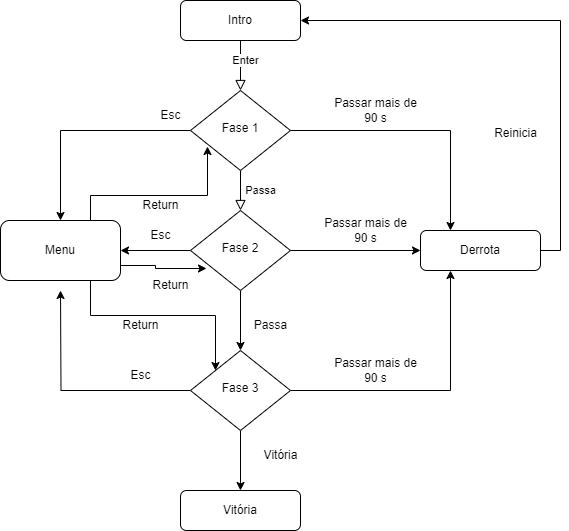

The diagram above was exported from draw.io. Its source (the exported page's mxGraphModel, read from the mxfile embedded in the PNG):
<mxGraphModel dx="2261" dy="744" grid="1" gridSize="10" guides="1" tooltips="1" connect="1" arrows="1" fold="1" page="1" pageScale="1" pageWidth="827" pageHeight="1169" math="0" shadow="0">
  <root>
    <mxCell id="WIyWlLk6GJQsqaUBKTNV-0" />
    <mxCell id="WIyWlLk6GJQsqaUBKTNV-1" parent="WIyWlLk6GJQsqaUBKTNV-0" />
    <mxCell id="WIyWlLk6GJQsqaUBKTNV-2" value="" style="rounded=0;html=1;jettySize=auto;orthogonalLoop=1;fontSize=11;endArrow=block;endFill=0;endSize=8;strokeWidth=1;shadow=0;labelBackgroundColor=none;edgeStyle=orthogonalEdgeStyle;" parent="WIyWlLk6GJQsqaUBKTNV-1" source="WIyWlLk6GJQsqaUBKTNV-3" target="WIyWlLk6GJQsqaUBKTNV-6" edge="1">
      <mxGeometry relative="1" as="geometry" />
    </mxCell>
    <mxCell id="_hs31bsb2_zzvU2h1T72-13" value="Enter" style="edgeLabel;html=1;align=center;verticalAlign=middle;resizable=0;points=[];" vertex="1" connectable="0" parent="WIyWlLk6GJQsqaUBKTNV-2">
      <mxGeometry x="-0.24" y="4" relative="1" as="geometry">
        <mxPoint as="offset" />
      </mxGeometry>
    </mxCell>
    <mxCell id="WIyWlLk6GJQsqaUBKTNV-3" value="Intro" style="rounded=1;whiteSpace=wrap;html=1;fontSize=12;glass=0;strokeWidth=1;shadow=0;" parent="WIyWlLk6GJQsqaUBKTNV-1" vertex="1">
      <mxGeometry x="160" y="80" width="120" height="40" as="geometry" />
    </mxCell>
    <mxCell id="WIyWlLk6GJQsqaUBKTNV-4" value="Passa" style="rounded=0;html=1;jettySize=auto;orthogonalLoop=1;fontSize=11;endArrow=block;endFill=0;endSize=8;strokeWidth=1;shadow=0;labelBackgroundColor=none;edgeStyle=orthogonalEdgeStyle;" parent="WIyWlLk6GJQsqaUBKTNV-1" source="WIyWlLk6GJQsqaUBKTNV-6" target="WIyWlLk6GJQsqaUBKTNV-10" edge="1">
      <mxGeometry y="20" relative="1" as="geometry">
        <mxPoint as="offset" />
      </mxGeometry>
    </mxCell>
    <mxCell id="_hs31bsb2_zzvU2h1T72-4" style="edgeStyle=orthogonalEdgeStyle;rounded=0;orthogonalLoop=1;jettySize=auto;html=1;exitX=1;exitY=0.5;exitDx=0;exitDy=0;entryX=0.25;entryY=0;entryDx=0;entryDy=0;" edge="1" parent="WIyWlLk6GJQsqaUBKTNV-1" source="WIyWlLk6GJQsqaUBKTNV-6" target="WIyWlLk6GJQsqaUBKTNV-12">
      <mxGeometry relative="1" as="geometry" />
    </mxCell>
    <mxCell id="_hs31bsb2_zzvU2h1T72-21" style="edgeStyle=orthogonalEdgeStyle;rounded=0;orthogonalLoop=1;jettySize=auto;html=1;exitX=0;exitY=0.5;exitDx=0;exitDy=0;entryX=0.5;entryY=0;entryDx=0;entryDy=0;" edge="1" parent="WIyWlLk6GJQsqaUBKTNV-1" source="WIyWlLk6GJQsqaUBKTNV-6" target="_hs31bsb2_zzvU2h1T72-17">
      <mxGeometry relative="1" as="geometry" />
    </mxCell>
    <mxCell id="WIyWlLk6GJQsqaUBKTNV-6" value="Fase 1" style="rhombus;whiteSpace=wrap;html=1;shadow=0;fontFamily=Helvetica;fontSize=12;align=center;strokeWidth=1;spacing=6;spacingTop=-4;" parent="WIyWlLk6GJQsqaUBKTNV-1" vertex="1">
      <mxGeometry x="170" y="170" width="100" height="80" as="geometry" />
    </mxCell>
    <mxCell id="_hs31bsb2_zzvU2h1T72-2" style="edgeStyle=orthogonalEdgeStyle;rounded=0;orthogonalLoop=1;jettySize=auto;html=1;exitX=0.5;exitY=1;exitDx=0;exitDy=0;entryX=0.5;entryY=0;entryDx=0;entryDy=0;" edge="1" parent="WIyWlLk6GJQsqaUBKTNV-1" source="WIyWlLk6GJQsqaUBKTNV-10" target="_hs31bsb2_zzvU2h1T72-0">
      <mxGeometry relative="1" as="geometry" />
    </mxCell>
    <mxCell id="_hs31bsb2_zzvU2h1T72-15" style="edgeStyle=orthogonalEdgeStyle;rounded=0;orthogonalLoop=1;jettySize=auto;html=1;exitX=1;exitY=0.5;exitDx=0;exitDy=0;entryX=0;entryY=0.5;entryDx=0;entryDy=0;" edge="1" parent="WIyWlLk6GJQsqaUBKTNV-1" source="WIyWlLk6GJQsqaUBKTNV-10" target="WIyWlLk6GJQsqaUBKTNV-12">
      <mxGeometry relative="1" as="geometry" />
    </mxCell>
    <mxCell id="_hs31bsb2_zzvU2h1T72-20" value="" style="edgeStyle=orthogonalEdgeStyle;rounded=0;orthogonalLoop=1;jettySize=auto;html=1;" edge="1" parent="WIyWlLk6GJQsqaUBKTNV-1" source="WIyWlLk6GJQsqaUBKTNV-10" target="_hs31bsb2_zzvU2h1T72-17">
      <mxGeometry relative="1" as="geometry" />
    </mxCell>
    <mxCell id="WIyWlLk6GJQsqaUBKTNV-10" value="Fase 2" style="rhombus;whiteSpace=wrap;html=1;shadow=0;fontFamily=Helvetica;fontSize=12;align=center;strokeWidth=1;spacing=6;spacingTop=-4;" parent="WIyWlLk6GJQsqaUBKTNV-1" vertex="1">
      <mxGeometry x="170" y="290" width="100" height="80" as="geometry" />
    </mxCell>
    <mxCell id="WIyWlLk6GJQsqaUBKTNV-11" value="Vitória" style="rounded=1;whiteSpace=wrap;html=1;fontSize=12;glass=0;strokeWidth=1;shadow=0;" parent="WIyWlLk6GJQsqaUBKTNV-1" vertex="1">
      <mxGeometry x="160" y="570" width="120" height="40" as="geometry" />
    </mxCell>
    <mxCell id="_hs31bsb2_zzvU2h1T72-7" style="edgeStyle=orthogonalEdgeStyle;rounded=0;orthogonalLoop=1;jettySize=auto;html=1;exitX=1;exitY=0.5;exitDx=0;exitDy=0;entryX=1;entryY=0.5;entryDx=0;entryDy=0;" edge="1" parent="WIyWlLk6GJQsqaUBKTNV-1" source="WIyWlLk6GJQsqaUBKTNV-12" target="WIyWlLk6GJQsqaUBKTNV-3">
      <mxGeometry relative="1" as="geometry" />
    </mxCell>
    <mxCell id="WIyWlLk6GJQsqaUBKTNV-12" value="Derrota" style="rounded=1;whiteSpace=wrap;html=1;fontSize=12;glass=0;strokeWidth=1;shadow=0;" parent="WIyWlLk6GJQsqaUBKTNV-1" vertex="1">
      <mxGeometry x="400" y="310" width="120" height="40" as="geometry" />
    </mxCell>
    <mxCell id="_hs31bsb2_zzvU2h1T72-3" style="edgeStyle=orthogonalEdgeStyle;rounded=0;orthogonalLoop=1;jettySize=auto;html=1;exitX=0.5;exitY=1;exitDx=0;exitDy=0;entryX=0.5;entryY=0;entryDx=0;entryDy=0;" edge="1" parent="WIyWlLk6GJQsqaUBKTNV-1" source="_hs31bsb2_zzvU2h1T72-0" target="WIyWlLk6GJQsqaUBKTNV-11">
      <mxGeometry relative="1" as="geometry" />
    </mxCell>
    <mxCell id="_hs31bsb2_zzvU2h1T72-5" style="edgeStyle=orthogonalEdgeStyle;rounded=0;orthogonalLoop=1;jettySize=auto;html=1;exitX=1;exitY=0.5;exitDx=0;exitDy=0;entryX=0.25;entryY=1;entryDx=0;entryDy=0;" edge="1" parent="WIyWlLk6GJQsqaUBKTNV-1" source="_hs31bsb2_zzvU2h1T72-0" target="WIyWlLk6GJQsqaUBKTNV-12">
      <mxGeometry relative="1" as="geometry" />
    </mxCell>
    <mxCell id="_hs31bsb2_zzvU2h1T72-22" style="edgeStyle=orthogonalEdgeStyle;rounded=0;orthogonalLoop=1;jettySize=auto;html=1;exitX=0;exitY=0.5;exitDx=0;exitDy=0;" edge="1" parent="WIyWlLk6GJQsqaUBKTNV-1" source="_hs31bsb2_zzvU2h1T72-0">
      <mxGeometry relative="1" as="geometry">
        <mxPoint x="40" y="370" as="targetPoint" />
      </mxGeometry>
    </mxCell>
    <mxCell id="_hs31bsb2_zzvU2h1T72-0" value="Fase 3" style="rhombus;whiteSpace=wrap;html=1;shadow=0;fontFamily=Helvetica;fontSize=12;align=center;strokeWidth=1;spacing=6;spacingTop=-4;" vertex="1" parent="WIyWlLk6GJQsqaUBKTNV-1">
      <mxGeometry x="170" y="430" width="100" height="80" as="geometry" />
    </mxCell>
    <mxCell id="_hs31bsb2_zzvU2h1T72-8" value="Passa" style="text;html=1;align=center;verticalAlign=middle;resizable=0;points=[];autosize=1;strokeColor=none;fillColor=none;" vertex="1" parent="WIyWlLk6GJQsqaUBKTNV-1">
      <mxGeometry x="220" y="390" width="60" height="30" as="geometry" />
    </mxCell>
    <mxCell id="_hs31bsb2_zzvU2h1T72-9" value="Vitória" style="text;html=1;align=center;verticalAlign=middle;resizable=0;points=[];autosize=1;strokeColor=none;fillColor=none;" vertex="1" parent="WIyWlLk6GJQsqaUBKTNV-1">
      <mxGeometry x="230" y="520" width="60" height="30" as="geometry" />
    </mxCell>
    <mxCell id="_hs31bsb2_zzvU2h1T72-11" value="&lt;div&gt;Passar mais de&lt;/div&gt;&lt;div&gt;90 s&lt;/div&gt;" style="text;html=1;align=center;verticalAlign=middle;resizable=0;points=[];autosize=1;strokeColor=none;fillColor=none;" vertex="1" parent="WIyWlLk6GJQsqaUBKTNV-1">
      <mxGeometry x="300" y="170" width="110" height="40" as="geometry" />
    </mxCell>
    <mxCell id="_hs31bsb2_zzvU2h1T72-12" value="Reinicia" style="text;html=1;align=center;verticalAlign=middle;resizable=0;points=[];autosize=1;strokeColor=none;fillColor=none;" vertex="1" parent="WIyWlLk6GJQsqaUBKTNV-1">
      <mxGeometry x="460" y="198" width="70" height="30" as="geometry" />
    </mxCell>
    <mxCell id="_hs31bsb2_zzvU2h1T72-14" value="&lt;div&gt;Passar mais de&lt;/div&gt;&lt;div&gt;90 s&lt;/div&gt;" style="text;html=1;align=center;verticalAlign=middle;resizable=0;points=[];autosize=1;strokeColor=none;fillColor=none;" vertex="1" parent="WIyWlLk6GJQsqaUBKTNV-1">
      <mxGeometry x="290" y="290" width="110" height="40" as="geometry" />
    </mxCell>
    <mxCell id="_hs31bsb2_zzvU2h1T72-16" value="&lt;div&gt;Passar mais de&lt;/div&gt;&lt;div&gt;90 s&lt;/div&gt;" style="text;html=1;align=center;verticalAlign=middle;resizable=0;points=[];autosize=1;strokeColor=none;fillColor=none;" vertex="1" parent="WIyWlLk6GJQsqaUBKTNV-1">
      <mxGeometry x="300" y="430" width="110" height="40" as="geometry" />
    </mxCell>
    <mxCell id="_hs31bsb2_zzvU2h1T72-27" style="edgeStyle=orthogonalEdgeStyle;rounded=0;orthogonalLoop=1;jettySize=auto;html=1;exitX=0.75;exitY=1;exitDx=0;exitDy=0;entryX=0;entryY=0;entryDx=0;entryDy=0;" edge="1" parent="WIyWlLk6GJQsqaUBKTNV-1" source="_hs31bsb2_zzvU2h1T72-17" target="_hs31bsb2_zzvU2h1T72-0">
      <mxGeometry relative="1" as="geometry" />
    </mxCell>
    <mxCell id="_hs31bsb2_zzvU2h1T72-17" value="Menu" style="rounded=1;whiteSpace=wrap;html=1;" vertex="1" parent="WIyWlLk6GJQsqaUBKTNV-1">
      <mxGeometry x="-20" y="300" width="120" height="60" as="geometry" />
    </mxCell>
    <mxCell id="_hs31bsb2_zzvU2h1T72-23" value="Esc" style="text;html=1;align=center;verticalAlign=middle;resizable=0;points=[];autosize=1;strokeColor=none;fillColor=none;" vertex="1" parent="WIyWlLk6GJQsqaUBKTNV-1">
      <mxGeometry x="120" y="300" width="40" height="30" as="geometry" />
    </mxCell>
    <mxCell id="_hs31bsb2_zzvU2h1T72-24" value="Esc" style="text;html=1;align=center;verticalAlign=middle;resizable=0;points=[];autosize=1;strokeColor=none;fillColor=none;" vertex="1" parent="WIyWlLk6GJQsqaUBKTNV-1">
      <mxGeometry x="100" y="440" width="40" height="30" as="geometry" />
    </mxCell>
    <mxCell id="_hs31bsb2_zzvU2h1T72-25" value="Esc" style="text;html=1;align=center;verticalAlign=middle;resizable=0;points=[];autosize=1;strokeColor=none;fillColor=none;" vertex="1" parent="WIyWlLk6GJQsqaUBKTNV-1">
      <mxGeometry x="130" y="180" width="40" height="30" as="geometry" />
    </mxCell>
    <mxCell id="_hs31bsb2_zzvU2h1T72-26" style="edgeStyle=orthogonalEdgeStyle;rounded=0;orthogonalLoop=1;jettySize=auto;html=1;exitX=0.75;exitY=0;exitDx=0;exitDy=0;entryX=0.17;entryY=0.7;entryDx=0;entryDy=0;entryPerimeter=0;" edge="1" parent="WIyWlLk6GJQsqaUBKTNV-1" source="_hs31bsb2_zzvU2h1T72-17" target="WIyWlLk6GJQsqaUBKTNV-6">
      <mxGeometry relative="1" as="geometry" />
    </mxCell>
    <mxCell id="_hs31bsb2_zzvU2h1T72-29" style="edgeStyle=orthogonalEdgeStyle;rounded=0;orthogonalLoop=1;jettySize=auto;html=1;exitX=1;exitY=0.75;exitDx=0;exitDy=0;entryX=0.16;entryY=0.725;entryDx=0;entryDy=0;entryPerimeter=0;" edge="1" parent="WIyWlLk6GJQsqaUBKTNV-1" source="_hs31bsb2_zzvU2h1T72-17" target="WIyWlLk6GJQsqaUBKTNV-10">
      <mxGeometry relative="1" as="geometry" />
    </mxCell>
    <mxCell id="_hs31bsb2_zzvU2h1T72-30" value="Return" style="text;html=1;align=center;verticalAlign=middle;resizable=0;points=[];autosize=1;strokeColor=none;fillColor=none;" vertex="1" parent="WIyWlLk6GJQsqaUBKTNV-1">
      <mxGeometry x="120" y="350" width="60" height="30" as="geometry" />
    </mxCell>
    <mxCell id="_hs31bsb2_zzvU2h1T72-31" value="Return" style="text;html=1;align=center;verticalAlign=middle;resizable=0;points=[];autosize=1;strokeColor=none;fillColor=none;" vertex="1" parent="WIyWlLk6GJQsqaUBKTNV-1">
      <mxGeometry x="90" y="390" width="60" height="30" as="geometry" />
    </mxCell>
    <mxCell id="_hs31bsb2_zzvU2h1T72-32" value="Return" style="text;html=1;align=center;verticalAlign=middle;resizable=0;points=[];autosize=1;strokeColor=none;fillColor=none;" vertex="1" parent="WIyWlLk6GJQsqaUBKTNV-1">
      <mxGeometry x="110" y="270" width="60" height="30" as="geometry" />
    </mxCell>
  </root>
</mxGraphModel>